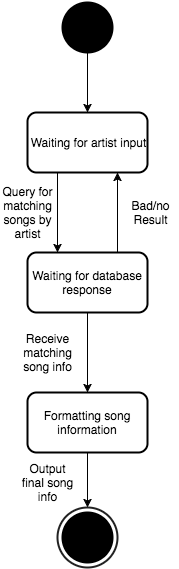

The diagram above was exported from draw.io. Its source (the exported page's mxGraphModel, read from the mxfile embedded in the PNG):
<mxGraphModel dx="794" dy="1569" grid="1" gridSize="10" guides="1" tooltips="1" connect="1" arrows="1" fold="1" page="1" pageScale="1" pageWidth="826" pageHeight="1169" background="#ffffff" math="0" shadow="0">
  <root>
    <mxCell id="0" />
    <mxCell id="1" parent="0" />
    <mxCell id="7" value="" style="rounded=1;whiteSpace=wrap;html=1;strokeColor=#000000;strokeWidth=2;fillColor=none;gradientColor=none;" vertex="1" parent="1">
      <mxGeometry x="353" y="110" width="120" height="60" as="geometry" />
    </mxCell>
    <mxCell id="13" style="edgeStyle=none;rounded=0;html=1;exitX=0.75;exitY=0;entryX=0.75;entryY=1;startArrow=none;startFill=0;endArrow=classic;endFill=1;jettySize=auto;orthogonalLoop=1;strokeWidth=1;" edge="1" parent="1" source="11" target="7">
      <mxGeometry relative="1" as="geometry" />
    </mxCell>
    <mxCell id="11" value="" style="rounded=1;whiteSpace=wrap;html=1;strokeColor=#000000;strokeWidth=2;fillColor=none;gradientColor=none;" vertex="1" parent="1">
      <mxGeometry x="353" y="250" width="120" height="60" as="geometry" />
    </mxCell>
    <mxCell id="9" style="edgeStyle=none;rounded=0;html=1;exitX=0.5;exitY=1;exitPerimeter=0;entryX=0.5;entryY=0;startArrow=none;startFill=0;endArrow=classic;endFill=1;jettySize=auto;orthogonalLoop=1;strokeWidth=1;" edge="1" parent="1" source="4" target="7">
      <mxGeometry relative="1" as="geometry" />
    </mxCell>
    <mxCell id="4" value="" style="strokeWidth=2;html=1;shape=mxgraph.flowchart.start_2;whiteSpace=wrap;fillColor=#000000;gradientColor=none;" vertex="1" parent="1">
      <mxGeometry x="388" width="50" height="50" as="geometry" />
    </mxCell>
    <mxCell id="6" value="Waiting for artist input" style="text;html=1;strokeColor=none;fillColor=none;align=center;verticalAlign=middle;whiteSpace=wrap;overflow=hidden;" vertex="1" parent="1">
      <mxGeometry x="353" y="110" width="120" height="60" as="geometry" />
    </mxCell>
    <mxCell id="12" style="edgeStyle=none;rounded=0;html=1;exitX=0.25;exitY=1;entryX=0.25;entryY=0;startArrow=none;startFill=0;endArrow=classic;endFill=1;jettySize=auto;orthogonalLoop=1;strokeWidth=1;" edge="1" parent="1" source="7" target="10">
      <mxGeometry relative="1" as="geometry" />
    </mxCell>
    <mxCell id="20" style="edgeStyle=none;rounded=0;html=1;exitX=0.5;exitY=1;entryX=0.5;entryY=0;startArrow=none;startFill=0;endArrow=classic;endFill=1;jettySize=auto;orthogonalLoop=1;strokeWidth=1;" edge="1" parent="1" source="10" target="19">
      <mxGeometry relative="1" as="geometry" />
    </mxCell>
    <mxCell id="10" value="Waiting for database response" style="text;html=1;strokeColor=none;fillColor=none;align=center;verticalAlign=middle;whiteSpace=wrap;overflow=hidden;" vertex="1" parent="1">
      <mxGeometry x="353" y="250" width="120" height="60" as="geometry" />
    </mxCell>
    <mxCell id="14" value="Query for matching songs by artist" style="text;html=1;strokeColor=none;fillColor=none;align=center;verticalAlign=middle;whiteSpace=wrap;overflow=hidden;" vertex="1" parent="1">
      <mxGeometry x="327" y="180" width="53" height="60" as="geometry" />
    </mxCell>
    <mxCell id="15" value="Bad/no Result" style="text;html=1;strokeColor=none;fillColor=none;align=center;verticalAlign=middle;whiteSpace=wrap;overflow=hidden;" vertex="1" parent="1">
      <mxGeometry x="450" y="180" width="53" height="60" as="geometry" />
    </mxCell>
    <mxCell id="17" value="Receive matching song info" style="text;html=1;strokeColor=none;fillColor=none;align=center;verticalAlign=middle;whiteSpace=wrap;overflow=hidden;" vertex="1" parent="1">
      <mxGeometry x="347" y="320" width="53" height="60" as="geometry" />
    </mxCell>
    <mxCell id="18" value="" style="rounded=1;whiteSpace=wrap;html=1;strokeColor=#000000;strokeWidth=2;fillColor=none;gradientColor=none;" vertex="1" parent="1">
      <mxGeometry x="353" y="390" width="120" height="60" as="geometry" />
    </mxCell>
    <mxCell id="23" style="edgeStyle=none;rounded=0;html=1;exitX=0.5;exitY=1;entryX=0.5;entryY=0;entryPerimeter=0;startArrow=none;startFill=0;endArrow=classic;endFill=1;jettySize=auto;orthogonalLoop=1;strokeWidth=1;" edge="1" parent="1" source="19" target="22">
      <mxGeometry relative="1" as="geometry" />
    </mxCell>
    <mxCell id="19" value="Formatting song information" style="text;html=1;strokeColor=none;fillColor=none;align=center;verticalAlign=middle;whiteSpace=wrap;overflow=hidden;" vertex="1" parent="1">
      <mxGeometry x="353" y="390" width="120" height="60" as="geometry" />
    </mxCell>
    <mxCell id="21" value="" style="strokeWidth=2;html=1;shape=mxgraph.flowchart.start_2;whiteSpace=wrap;fillColor=#000000;gradientColor=none;" vertex="1" parent="1">
      <mxGeometry x="388" y="510" width="50" height="50" as="geometry" />
    </mxCell>
    <mxCell id="22" value="" style="html=1;verticalLabelPosition=bottom;labelBackgroundColor=#ffffff;verticalAlign=top;shadow=0;dashed=0;strokeWidth=2;shape=mxgraph.ios7.misc.circle;strokeColor=#222222;fillColor=none;" vertex="1" parent="1">
      <mxGeometry x="383" y="505" width="60" height="60" as="geometry" />
    </mxCell>
    <mxCell id="24" value="Output final song info" style="text;html=1;strokeColor=none;fillColor=none;align=center;verticalAlign=middle;whiteSpace=wrap;overflow=hidden;" vertex="1" parent="1">
      <mxGeometry x="347" y="450" width="53" height="60" as="geometry" />
    </mxCell>
  </root>
</mxGraphModel>